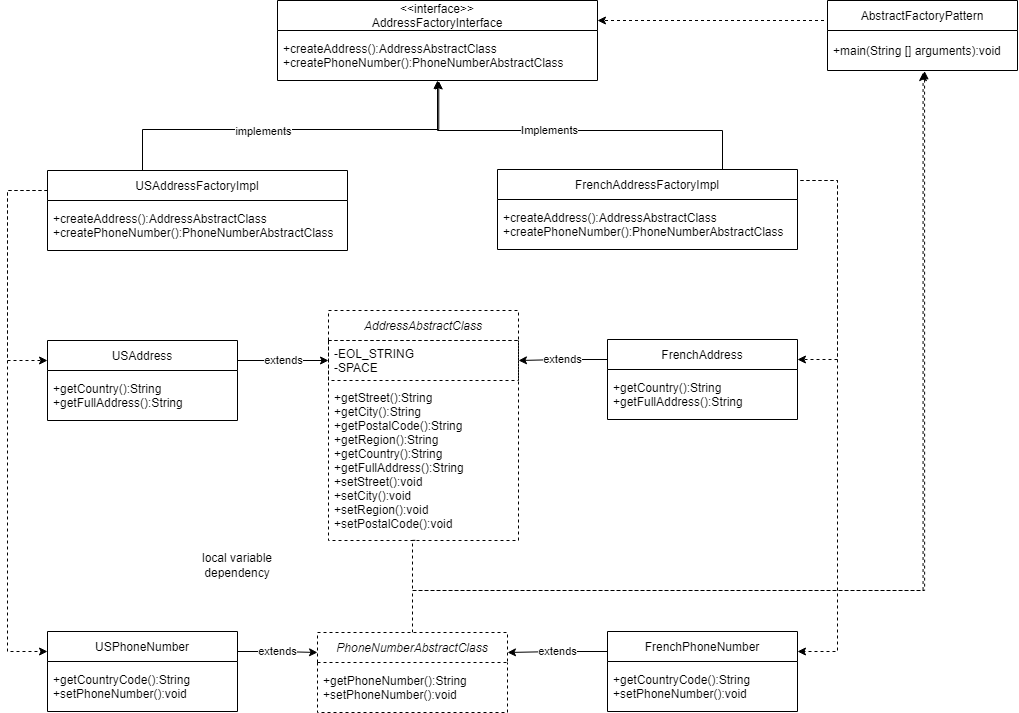

The diagram above was exported from draw.io. Its source (the exported page's mxGraphModel, read from the mxfile embedded in the PNG):
<mxGraphModel dx="1019" dy="634" grid="1" gridSize="10" guides="1" tooltips="1" connect="1" arrows="1" fold="1" page="1" pageScale="1" pageWidth="1100" pageHeight="850" background="none" math="0" shadow="0">
  <root>
    <mxCell id="0" />
    <mxCell id="1" parent="0" />
    <mxCell id="WTavVQ3OG4Ke6jMt4sxN-46" style="edgeStyle=orthogonalEdgeStyle;rounded=0;orthogonalLoop=1;jettySize=auto;html=1;exitX=0;exitY=0.25;exitDx=0;exitDy=0;entryX=0;entryY=0.25;entryDx=0;entryDy=0;dashed=1;" parent="1" source="evrL80drbmnIfJDd2jKB-1" target="evrL80drbmnIfJDd2jKB-12" edge="1">
      <mxGeometry relative="1" as="geometry">
        <Array as="points">
          <mxPoint x="40" y="210" />
          <mxPoint x="40" y="380" />
        </Array>
      </mxGeometry>
    </mxCell>
    <mxCell id="WTavVQ3OG4Ke6jMt4sxN-47" style="edgeStyle=orthogonalEdgeStyle;rounded=0;orthogonalLoop=1;jettySize=auto;html=1;exitX=0;exitY=0.25;exitDx=0;exitDy=0;entryX=0;entryY=0.25;entryDx=0;entryDy=0;dashed=1;" parent="1" source="evrL80drbmnIfJDd2jKB-1" target="l3IwqbRnFfLZwOfgqRGA-12" edge="1">
      <mxGeometry relative="1" as="geometry">
        <Array as="points">
          <mxPoint x="40" y="210" />
          <mxPoint x="40" y="671" />
        </Array>
      </mxGeometry>
    </mxCell>
    <mxCell id="WTavVQ3OG4Ke6jMt4sxN-58" style="edgeStyle=orthogonalEdgeStyle;rounded=0;orthogonalLoop=1;jettySize=auto;html=1;exitX=0.5;exitY=0;exitDx=0;exitDy=0;entryX=0.491;entryY=1.03;entryDx=0;entryDy=0;entryPerimeter=0;" parent="1" source="evrL80drbmnIfJDd2jKB-1" edge="1">
      <mxGeometry relative="1" as="geometry">
        <mxPoint x="-57" y="333" as="sourcePoint" />
        <mxPoint x="471.2900000000002" y="100.5" as="targetPoint" />
        <Array as="points">
          <mxPoint x="175" y="149" />
          <mxPoint x="471" y="149" />
        </Array>
      </mxGeometry>
    </mxCell>
    <mxCell id="WTavVQ3OG4Ke6jMt4sxN-59" value="implements" style="edgeLabel;html=1;align=center;verticalAlign=middle;resizable=0;points=[];" parent="WTavVQ3OG4Ke6jMt4sxN-58" vertex="1" connectable="0">
      <mxGeometry x="0.1055" y="1" relative="1" as="geometry">
        <mxPoint x="-28" y="2" as="offset" />
      </mxGeometry>
    </mxCell>
    <mxCell id="evrL80drbmnIfJDd2jKB-1" value="USAddressFactoryImpl" style="swimlane;fontStyle=0;childLayout=stackLayout;horizontal=1;startSize=30;horizontalStack=0;resizeParent=1;resizeParentMax=0;resizeLast=0;collapsible=1;marginBottom=0;" parent="1" vertex="1">
      <mxGeometry x="80" y="190" width="300" height="80" as="geometry" />
    </mxCell>
    <mxCell id="l3IwqbRnFfLZwOfgqRGA-6" value="+createAddress():AddressAbstractClass&#10;+createPhoneNumber():PhoneNumberAbstractClass" style="text;strokeColor=none;fillColor=none;align=left;verticalAlign=middle;spacingLeft=4;spacingRight=4;overflow=hidden;points=[[0,0.5],[1,0.5]];portConstraint=eastwest;rotatable=0;" parent="evrL80drbmnIfJDd2jKB-1" vertex="1">
      <mxGeometry y="30" width="300" height="50" as="geometry" />
    </mxCell>
    <mxCell id="WTavVQ3OG4Ke6jMt4sxN-53" value="extends" style="edgeStyle=orthogonalEdgeStyle;rounded=0;orthogonalLoop=1;jettySize=auto;html=1;exitX=1;exitY=0.25;exitDx=0;exitDy=0;entryX=0;entryY=0.5;entryDx=0;entryDy=0;" parent="1" source="evrL80drbmnIfJDd2jKB-12" target="l3IwqbRnFfLZwOfgqRGA-25" edge="1">
      <mxGeometry relative="1" as="geometry">
        <mxPoint x="360" y="404" as="targetPoint" />
      </mxGeometry>
    </mxCell>
    <mxCell id="evrL80drbmnIfJDd2jKB-12" value="USAddress" style="swimlane;fontStyle=0;childLayout=stackLayout;horizontal=1;startSize=30;horizontalStack=0;resizeParent=1;resizeParentMax=0;resizeLast=0;collapsible=1;marginBottom=0;" parent="1" vertex="1">
      <mxGeometry x="80" y="360" width="190" height="80" as="geometry" />
    </mxCell>
    <mxCell id="l3IwqbRnFfLZwOfgqRGA-19" value="+getCountry():String&#10;+getFullAddress():String" style="text;strokeColor=none;fillColor=none;align=left;verticalAlign=middle;spacingLeft=4;spacingRight=4;overflow=hidden;points=[[0,0.5],[1,0.5]];portConstraint=eastwest;rotatable=0;" parent="evrL80drbmnIfJDd2jKB-12" vertex="1">
      <mxGeometry y="30" width="190" height="50" as="geometry" />
    </mxCell>
    <mxCell id="evrL80drbmnIfJDd2jKB-25" value="local variable dependency" style="text;html=1;strokeColor=none;fillColor=none;align=center;verticalAlign=middle;whiteSpace=wrap;rounded=0;" parent="1" vertex="1">
      <mxGeometry x="220" y="570" width="100" height="30" as="geometry" />
    </mxCell>
    <mxCell id="l3IwqbRnFfLZwOfgqRGA-1" value="&lt;&lt;interface&gt;&gt;&#10;AddressFactoryInterface" style="swimlane;fontStyle=0;childLayout=stackLayout;horizontal=1;startSize=30;horizontalStack=0;resizeParent=1;resizeParentMax=0;resizeLast=0;collapsible=1;marginBottom=0;" parent="1" vertex="1">
      <mxGeometry x="310" y="20" width="320" height="80" as="geometry" />
    </mxCell>
    <mxCell id="l3IwqbRnFfLZwOfgqRGA-3" value="+createAddress():AddressAbstractClass&#10;+createPhoneNumber():PhoneNumberAbstractClass" style="text;strokeColor=none;fillColor=none;align=left;verticalAlign=middle;spacingLeft=4;spacingRight=4;overflow=hidden;points=[[0,0.5],[1,0.5]];portConstraint=eastwest;rotatable=0;" parent="l3IwqbRnFfLZwOfgqRGA-1" vertex="1">
      <mxGeometry y="30" width="320" height="50" as="geometry" />
    </mxCell>
    <mxCell id="WTavVQ3OG4Ke6jMt4sxN-41" style="edgeStyle=orthogonalEdgeStyle;rounded=0;orthogonalLoop=1;jettySize=auto;html=1;exitX=0.5;exitY=0;exitDx=0;exitDy=0;" parent="1" source="l3IwqbRnFfLZwOfgqRGA-8" edge="1">
      <mxGeometry relative="1" as="geometry">
        <mxPoint x="470" y="100" as="targetPoint" />
        <Array as="points">
          <mxPoint x="755" y="150" />
          <mxPoint x="470" y="150" />
        </Array>
      </mxGeometry>
    </mxCell>
    <mxCell id="WTavVQ3OG4Ke6jMt4sxN-43" value="Implements" style="edgeLabel;html=1;align=center;verticalAlign=middle;resizable=0;points=[];" parent="WTavVQ3OG4Ke6jMt4sxN-41" vertex="1" connectable="0">
      <mxGeometry x="0.4807" y="-1" relative="1" as="geometry">
        <mxPoint x="45" as="offset" />
      </mxGeometry>
    </mxCell>
    <mxCell id="WTavVQ3OG4Ke6jMt4sxN-48" style="edgeStyle=orthogonalEdgeStyle;rounded=0;orthogonalLoop=1;jettySize=auto;html=1;exitX=1;exitY=0.25;exitDx=0;exitDy=0;entryX=1;entryY=0.25;entryDx=0;entryDy=0;dashed=1;" parent="1" source="l3IwqbRnFfLZwOfgqRGA-8" target="l3IwqbRnFfLZwOfgqRGA-13" edge="1">
      <mxGeometry relative="1" as="geometry">
        <mxPoint x="874" y="354.9999999999998" as="sourcePoint" />
        <Array as="points">
          <mxPoint x="870" y="200" />
          <mxPoint x="870" y="379" />
        </Array>
      </mxGeometry>
    </mxCell>
    <mxCell id="WTavVQ3OG4Ke6jMt4sxN-64" style="edgeStyle=orthogonalEdgeStyle;rounded=0;orthogonalLoop=1;jettySize=auto;html=1;exitX=1;exitY=0.25;exitDx=0;exitDy=0;entryX=1;entryY=0.25;entryDx=0;entryDy=0;dashed=1;" parent="1" source="l3IwqbRnFfLZwOfgqRGA-8" target="l3IwqbRnFfLZwOfgqRGA-14" edge="1">
      <mxGeometry relative="1" as="geometry">
        <Array as="points">
          <mxPoint x="870" y="200" />
          <mxPoint x="870" y="671" />
        </Array>
      </mxGeometry>
    </mxCell>
    <mxCell id="l3IwqbRnFfLZwOfgqRGA-8" value="FrenchAddressFactoryImpl" style="swimlane;fontStyle=0;childLayout=stackLayout;horizontal=1;startSize=30;horizontalStack=0;resizeParent=1;resizeParentMax=0;resizeLast=0;collapsible=1;marginBottom=0;" parent="1" vertex="1">
      <mxGeometry x="530" y="189" width="300" height="80" as="geometry" />
    </mxCell>
    <mxCell id="WTavVQ3OG4Ke6jMt4sxN-68" value="+createAddress():AddressAbstractClass&#10;+createPhoneNumber():PhoneNumberAbstractClass" style="text;strokeColor=none;fillColor=none;align=left;verticalAlign=middle;spacingLeft=4;spacingRight=4;overflow=hidden;points=[[0,0.5],[1,0.5]];portConstraint=eastwest;rotatable=0;" parent="l3IwqbRnFfLZwOfgqRGA-8" vertex="1">
      <mxGeometry y="30" width="300" height="50" as="geometry" />
    </mxCell>
    <mxCell id="WTavVQ3OG4Ke6jMt4sxN-54" value="extends" style="edgeStyle=orthogonalEdgeStyle;rounded=0;orthogonalLoop=1;jettySize=auto;html=1;exitX=0;exitY=0.25;exitDx=0;exitDy=0;entryX=1;entryY=0.5;entryDx=0;entryDy=0;" parent="1" source="l3IwqbRnFfLZwOfgqRGA-13" target="l3IwqbRnFfLZwOfgqRGA-25" edge="1">
      <mxGeometry relative="1" as="geometry" />
    </mxCell>
    <mxCell id="l3IwqbRnFfLZwOfgqRGA-13" value="FrenchAddress" style="swimlane;fontStyle=0;childLayout=stackLayout;horizontal=1;startSize=30;horizontalStack=0;resizeParent=1;resizeParentMax=0;resizeLast=0;collapsible=1;marginBottom=0;" parent="1" vertex="1">
      <mxGeometry x="640" y="359" width="190" height="80" as="geometry" />
    </mxCell>
    <mxCell id="WTavVQ3OG4Ke6jMt4sxN-69" value="+getCountry():String&#10;+getFullAddress():String" style="text;strokeColor=none;fillColor=none;align=left;verticalAlign=middle;spacingLeft=4;spacingRight=4;overflow=hidden;points=[[0,0.5],[1,0.5]];portConstraint=eastwest;rotatable=0;" parent="l3IwqbRnFfLZwOfgqRGA-13" vertex="1">
      <mxGeometry y="30" width="190" height="50" as="geometry" />
    </mxCell>
    <mxCell id="WTavVQ3OG4Ke6jMt4sxN-56" style="edgeStyle=orthogonalEdgeStyle;rounded=0;orthogonalLoop=1;jettySize=auto;html=1;exitX=0;exitY=0.25;exitDx=0;exitDy=0;entryX=1;entryY=0.25;entryDx=0;entryDy=0;" parent="1" source="l3IwqbRnFfLZwOfgqRGA-14" target="WTavVQ3OG4Ke6jMt4sxN-1" edge="1">
      <mxGeometry relative="1" as="geometry" />
    </mxCell>
    <mxCell id="WTavVQ3OG4Ke6jMt4sxN-57" value="extends" style="edgeLabel;html=1;align=center;verticalAlign=middle;resizable=0;points=[];" parent="WTavVQ3OG4Ke6jMt4sxN-56" vertex="1" connectable="0">
      <mxGeometry x="-0.3062" y="-1" relative="1" as="geometry">
        <mxPoint x="-15" as="offset" />
      </mxGeometry>
    </mxCell>
    <mxCell id="l3IwqbRnFfLZwOfgqRGA-14" value="FrenchPhoneNumber" style="swimlane;fontStyle=0;childLayout=stackLayout;horizontal=1;startSize=30;horizontalStack=0;resizeParent=1;resizeParentMax=0;resizeLast=0;collapsible=1;marginBottom=0;" parent="1" vertex="1">
      <mxGeometry x="640" y="651" width="190" height="80" as="geometry" />
    </mxCell>
    <mxCell id="WTavVQ3OG4Ke6jMt4sxN-70" value="+getCountryCode():String&#10;+setPhoneNumber():void" style="text;strokeColor=none;fillColor=none;align=left;verticalAlign=middle;spacingLeft=4;spacingRight=4;overflow=hidden;points=[[0,0.5],[1,0.5]];portConstraint=eastwest;rotatable=0;" parent="l3IwqbRnFfLZwOfgqRGA-14" vertex="1">
      <mxGeometry y="30" width="190" height="50" as="geometry" />
    </mxCell>
    <mxCell id="WTavVQ3OG4Ke6jMt4sxN-55" value="extends" style="edgeStyle=orthogonalEdgeStyle;rounded=0;orthogonalLoop=1;jettySize=auto;html=1;exitX=1;exitY=0.25;exitDx=0;exitDy=0;entryX=0;entryY=0.25;entryDx=0;entryDy=0;" parent="1" source="l3IwqbRnFfLZwOfgqRGA-12" target="WTavVQ3OG4Ke6jMt4sxN-1" edge="1">
      <mxGeometry relative="1" as="geometry" />
    </mxCell>
    <mxCell id="l3IwqbRnFfLZwOfgqRGA-12" value="USPhoneNumber" style="swimlane;fontStyle=0;childLayout=stackLayout;horizontal=1;startSize=30;horizontalStack=0;resizeParent=1;resizeParentMax=0;resizeLast=0;collapsible=1;marginBottom=0;" parent="1" vertex="1">
      <mxGeometry x="80" y="651" width="190" height="80" as="geometry" />
    </mxCell>
    <mxCell id="l3IwqbRnFfLZwOfgqRGA-18" value="+getCountryCode():String&#10;+setPhoneNumber():void" style="text;strokeColor=none;fillColor=none;align=left;verticalAlign=middle;spacingLeft=4;spacingRight=4;overflow=hidden;points=[[0,0.5],[1,0.5]];portConstraint=eastwest;rotatable=0;" parent="l3IwqbRnFfLZwOfgqRGA-12" vertex="1">
      <mxGeometry y="30" width="190" height="50" as="geometry" />
    </mxCell>
    <mxCell id="WTavVQ3OG4Ke6jMt4sxN-66" style="edgeStyle=orthogonalEdgeStyle;rounded=0;orthogonalLoop=1;jettySize=auto;html=1;exitX=0.457;exitY=0.999;exitDx=0;exitDy=0;entryX=0.503;entryY=1.052;entryDx=0;entryDy=0;entryPerimeter=0;dashed=1;exitPerimeter=0;" parent="1" source="l3IwqbRnFfLZwOfgqRGA-24" target="WTavVQ3OG4Ke6jMt4sxN-6" edge="1">
      <mxGeometry relative="1" as="geometry">
        <Array as="points">
          <mxPoint x="445" y="560" />
          <mxPoint x="445" y="610" />
          <mxPoint x="956" y="610" />
        </Array>
      </mxGeometry>
    </mxCell>
    <mxCell id="l3IwqbRnFfLZwOfgqRGA-23" value="AddressAbstractClass" style="swimlane;fontStyle=2;childLayout=stackLayout;horizontal=1;startSize=30;horizontalStack=0;resizeParent=1;resizeParentMax=0;resizeLast=0;collapsible=1;marginBottom=0;strokeColor=default;dashed=1;" parent="1" vertex="1">
      <mxGeometry x="361" y="330" width="190" height="230" as="geometry" />
    </mxCell>
    <mxCell id="l3IwqbRnFfLZwOfgqRGA-25" value="-EOL_STRING&#10;-SPACE" style="text;strokeColor=default;fillColor=none;align=left;verticalAlign=middle;spacingLeft=4;spacingRight=4;overflow=hidden;points=[[0,0.5],[1,0.5]];portConstraint=eastwest;rotatable=0;dashed=1;" parent="l3IwqbRnFfLZwOfgqRGA-23" vertex="1">
      <mxGeometry y="30" width="190" height="40" as="geometry" />
    </mxCell>
    <mxCell id="l3IwqbRnFfLZwOfgqRGA-24" value="+getStreet():String&#10;+getCity():String&#10;+getPostalCode():String&#10;+getRegion():String&#10;+getCountry():String&#10;+getFullAddress():String&#10;+setStreet():void&#10;+setCity():void&#10;+setRegion():void&#10;+setPostalCode():void" style="text;strokeColor=none;fillColor=none;align=left;verticalAlign=middle;spacingLeft=4;spacingRight=4;overflow=hidden;points=[[0,0.5],[1,0.5]];portConstraint=eastwest;rotatable=0;" parent="l3IwqbRnFfLZwOfgqRGA-23" vertex="1">
      <mxGeometry y="70" width="190" height="160" as="geometry" />
    </mxCell>
    <mxCell id="WTavVQ3OG4Ke6jMt4sxN-67" style="edgeStyle=orthogonalEdgeStyle;rounded=0;orthogonalLoop=1;jettySize=auto;html=1;exitX=0.5;exitY=0;exitDx=0;exitDy=0;entryX=0.511;entryY=1.013;entryDx=0;entryDy=0;entryPerimeter=0;dashed=1;" parent="1" source="WTavVQ3OG4Ke6jMt4sxN-1" target="WTavVQ3OG4Ke6jMt4sxN-6" edge="1">
      <mxGeometry relative="1" as="geometry">
        <Array as="points">
          <mxPoint x="445" y="610" />
          <mxPoint x="957" y="610" />
        </Array>
      </mxGeometry>
    </mxCell>
    <mxCell id="WTavVQ3OG4Ke6jMt4sxN-1" value="PhoneNumberAbstractClass" style="swimlane;fontStyle=2;childLayout=stackLayout;horizontal=1;startSize=30;horizontalStack=0;resizeParent=1;resizeParentMax=0;resizeLast=0;collapsible=1;marginBottom=0;strokeColor=default;dashed=1;" parent="1" vertex="1">
      <mxGeometry x="350" y="652" width="190" height="80" as="geometry" />
    </mxCell>
    <mxCell id="WTavVQ3OG4Ke6jMt4sxN-3" value="+getPhoneNumber():String&#10;+setPhoneNumber():void" style="text;strokeColor=none;fillColor=none;align=left;verticalAlign=middle;spacingLeft=4;spacingRight=4;overflow=hidden;points=[[0,0.5],[1,0.5]];portConstraint=eastwest;rotatable=0;dashed=1;" parent="WTavVQ3OG4Ke6jMt4sxN-1" vertex="1">
      <mxGeometry y="30" width="190" height="50" as="geometry" />
    </mxCell>
    <mxCell id="WTavVQ3OG4Ke6jMt4sxN-65" style="edgeStyle=orthogonalEdgeStyle;rounded=0;orthogonalLoop=1;jettySize=auto;html=1;exitX=0;exitY=0.25;exitDx=0;exitDy=0;entryX=1;entryY=0.25;entryDx=0;entryDy=0;dashed=1;" parent="1" source="WTavVQ3OG4Ke6jMt4sxN-5" target="l3IwqbRnFfLZwOfgqRGA-1" edge="1">
      <mxGeometry relative="1" as="geometry">
        <Array as="points">
          <mxPoint x="860" y="40" />
        </Array>
      </mxGeometry>
    </mxCell>
    <mxCell id="WTavVQ3OG4Ke6jMt4sxN-5" value="AbstractFactoryPattern" style="swimlane;fontStyle=0;childLayout=stackLayout;horizontal=1;startSize=30;horizontalStack=0;resizeParent=1;resizeParentMax=0;resizeLast=0;collapsible=1;marginBottom=0;" parent="1" vertex="1">
      <mxGeometry x="860" y="20" width="190" height="70" as="geometry" />
    </mxCell>
    <mxCell id="WTavVQ3OG4Ke6jMt4sxN-6" value="+main(String [] arguments):void" style="text;strokeColor=none;fillColor=none;align=left;verticalAlign=middle;spacingLeft=4;spacingRight=4;overflow=hidden;points=[[0,0.5],[1,0.5]];portConstraint=eastwest;rotatable=0;" parent="WTavVQ3OG4Ke6jMt4sxN-5" vertex="1">
      <mxGeometry y="30" width="190" height="40" as="geometry" />
    </mxCell>
  </root>
</mxGraphModel>